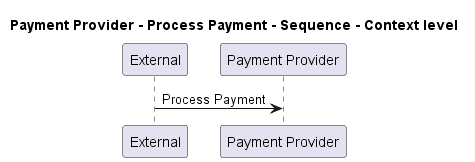

The diagram above was rendered by PlantUML. Its source (embedded in the PNG):
@startuml
!pragma layout smetana

title Payment Provider - Process Payment - Sequence - Context level

participant "External" as C4InterFlow.SoftwareSystems.ExternalSystem
participant "Payment Provider" as ECommercePlatform.SoftwareSystems.PaymentProvider

C4InterFlow.SoftwareSystems.ExternalSystem -> ECommercePlatform.SoftwareSystems.PaymentProvider : Process Payment


@enduml